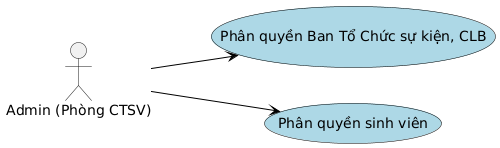

The diagram above was rendered by PlantUML. Its source (embedded in the PNG):
@startuml
' Bố cục từ trên xuống dưới

left to right direction

' skinparam defaultTextAlignment center
skinparam packageStyle rect

skinparam usecase {
  BorderColor black
  BackgroundColor LightBlue
  ArrowColor black
}

actor "Admin (Phòng CTSV)" as Admin

  ' --- Nhóm Use Case cho Admin ---
  (Phân quyền Ban Tổ Chức sự kiện, CLB) as UC2
  (Phân quyền sinh viên) as UC3



' --- Liên kết các Actor ---
Admin --> UC2
Admin --> UC3
@enduml